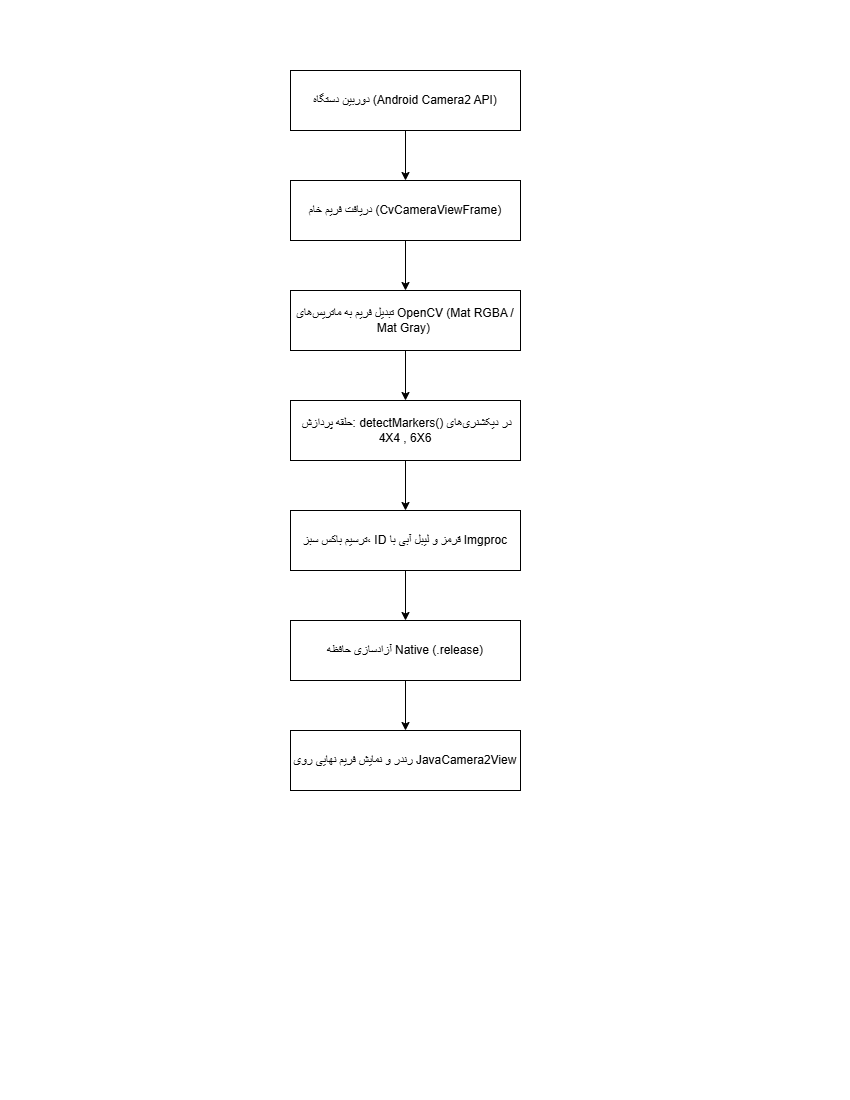

The diagram above was exported from draw.io. Its source (the exported page's mxGraphModel, read from the mxfile embedded in the PNG):
<mxGraphModel dx="1603" dy="823" grid="1" gridSize="10" guides="1" tooltips="1" connect="1" arrows="1" fold="1" page="1" pageScale="1" pageWidth="850" pageHeight="1100" math="0" shadow="0">
  <root>
    <mxCell id="0" />
    <mxCell id="1" parent="0" />
    <mxCell id="Q4tuL6DLQgGvQsC1O_Y7-9" edge="1" parent="1" source="Q4tuL6DLQgGvQsC1O_Y7-1" style="edgeStyle=orthogonalEdgeStyle;rounded=0;orthogonalLoop=1;jettySize=auto;html=1;entryX=0.5;entryY=0;entryDx=0;entryDy=0;" target="Q4tuL6DLQgGvQsC1O_Y7-3">
      <mxGeometry relative="1" as="geometry" />
    </mxCell>
    <mxCell id="Q4tuL6DLQgGvQsC1O_Y7-1" parent="1" style="rounded=0;whiteSpace=wrap;html=1;" value="دوربین دستگاه (Android Camera2 API)" vertex="1">
      <mxGeometry height="60" width="230" x="290" y="70" as="geometry" />
    </mxCell>
    <mxCell id="Q4tuL6DLQgGvQsC1O_Y7-10" edge="1" parent="1" source="Q4tuL6DLQgGvQsC1O_Y7-3" style="edgeStyle=orthogonalEdgeStyle;rounded=0;orthogonalLoop=1;jettySize=auto;html=1;entryX=0.5;entryY=0;entryDx=0;entryDy=0;" target="Q4tuL6DLQgGvQsC1O_Y7-4">
      <mxGeometry relative="1" as="geometry" />
    </mxCell>
    <mxCell id="Q4tuL6DLQgGvQsC1O_Y7-3" parent="1" style="rounded=0;whiteSpace=wrap;html=1;" value="دریافت فریم خام (CvCameraViewFrame)" vertex="1">
      <mxGeometry height="60" width="230" x="290" y="180" as="geometry" />
    </mxCell>
    <mxCell id="Q4tuL6DLQgGvQsC1O_Y7-11" edge="1" parent="1" source="Q4tuL6DLQgGvQsC1O_Y7-4" style="edgeStyle=orthogonalEdgeStyle;rounded=0;orthogonalLoop=1;jettySize=auto;html=1;entryX=0.5;entryY=0;entryDx=0;entryDy=0;" target="Q4tuL6DLQgGvQsC1O_Y7-5">
      <mxGeometry relative="1" as="geometry" />
    </mxCell>
    <mxCell id="Q4tuL6DLQgGvQsC1O_Y7-4" parent="1" style="rounded=0;whiteSpace=wrap;html=1;" value="تبدیل فریم به ماتریسهای OpenCV (Mat RGBA / Mat Gray)&amp;nbsp;" vertex="1">
      <mxGeometry height="60" width="230" x="290" y="290" as="geometry" />
    </mxCell>
    <mxCell id="Q4tuL6DLQgGvQsC1O_Y7-12" edge="1" parent="1" source="Q4tuL6DLQgGvQsC1O_Y7-5" style="edgeStyle=orthogonalEdgeStyle;rounded=0;orthogonalLoop=1;jettySize=auto;html=1;entryX=0.5;entryY=0;entryDx=0;entryDy=0;" target="Q4tuL6DLQgGvQsC1O_Y7-6">
      <mxGeometry relative="1" as="geometry" />
    </mxCell>
    <mxCell id="Q4tuL6DLQgGvQsC1O_Y7-5" parent="1" style="rounded=0;whiteSpace=wrap;html=1;" value="&lt;div&gt;&amp;nbsp;حلقه پردازش: detectMarkers() در دیکشنریهای 4X4 , 6X6&lt;/div&gt;" vertex="1">
      <mxGeometry height="60" width="230" x="290" y="400" as="geometry" />
    </mxCell>
    <mxCell id="Q4tuL6DLQgGvQsC1O_Y7-13" edge="1" parent="1" source="Q4tuL6DLQgGvQsC1O_Y7-6" style="edgeStyle=orthogonalEdgeStyle;rounded=0;orthogonalLoop=1;jettySize=auto;html=1;entryX=0.5;entryY=0;entryDx=0;entryDy=0;" target="Q4tuL6DLQgGvQsC1O_Y7-7">
      <mxGeometry relative="1" as="geometry" />
    </mxCell>
    <mxCell id="Q4tuL6DLQgGvQsC1O_Y7-6" parent="1" style="rounded=0;whiteSpace=wrap;html=1;" value="&lt;div&gt;ترسیم باکس سبز، ID قرمز و لیبل آبی با Imgproc&lt;/div&gt;" vertex="1">
      <mxGeometry height="60" width="230" x="290" y="510" as="geometry" />
    </mxCell>
    <mxCell id="Q4tuL6DLQgGvQsC1O_Y7-14" edge="1" parent="1" source="Q4tuL6DLQgGvQsC1O_Y7-7" style="edgeStyle=orthogonalEdgeStyle;rounded=0;orthogonalLoop=1;jettySize=auto;html=1;entryX=0.5;entryY=0;entryDx=0;entryDy=0;" target="Q4tuL6DLQgGvQsC1O_Y7-8">
      <mxGeometry relative="1" as="geometry" />
    </mxCell>
    <mxCell id="Q4tuL6DLQgGvQsC1O_Y7-7" parent="1" style="rounded=0;whiteSpace=wrap;html=1;" value="&lt;div&gt;آزادسازی حافظه Native (.release)&lt;/div&gt;" vertex="1">
      <mxGeometry height="60" width="230" x="290" y="620" as="geometry" />
    </mxCell>
    <mxCell id="Q4tuL6DLQgGvQsC1O_Y7-8" parent="1" style="rounded=0;whiteSpace=wrap;html=1;" value="&lt;div&gt;رندر و نمایش فریم نهایی روی JavaCamera2View&lt;/div&gt;" vertex="1">
      <mxGeometry height="60" width="230" x="290" y="730" as="geometry" />
    </mxCell>
  </root>
</mxGraphModel>